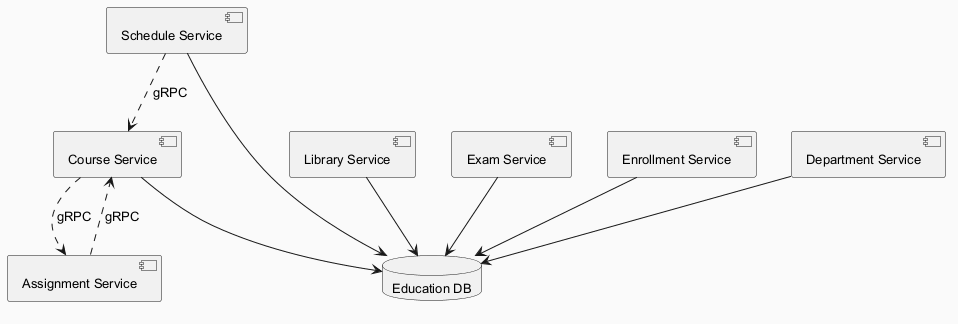

The diagram above was rendered by PlantUML. Its source (embedded in the PNG):
@startuml
skinparam backgroundColor #FAFAFA
skinparam classBackgroundColor #FFF3E0
skinparam classBorderColor #E65100
skinparam defaultFontSize 13
component "Schedule Service" as C_ScheduleService
component "Course Service" as C_CourseService
component "Library Service" as C_LibraryService
component "Assignment Service" as C_AssignmentService
component "Exam Service" as C_ExamService
component "Enrollment Service" as C_EnrollmentService
component "Department Service" as C_DepartmentService
database "Education DB" as DB_education
C_ScheduleService --> DB_education
C_CourseService --> DB_education
C_LibraryService --> DB_education
C_ExamService --> DB_education
C_EnrollmentService --> DB_education
C_DepartmentService --> DB_education
C_AssignmentService ..> C_CourseService : gRPC
C_CourseService ..> C_AssignmentService : gRPC
C_ScheduleService ..> C_CourseService : gRPC
@enduml